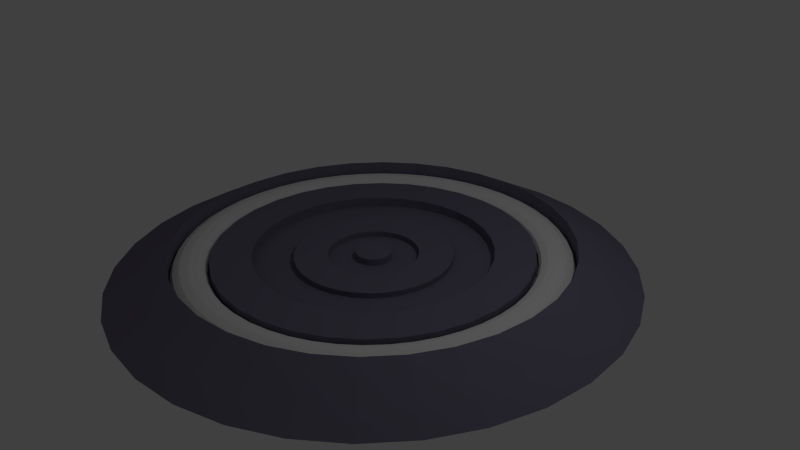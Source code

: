 # Source: transporterPad1.blend  (saved by Blender 2.69.0; exported with 4.5.12 LTS)
import bpy
from mathutils import Matrix  # noqa: F401  (used for matrix-valued properties, if any)

bpy.ops.wm.read_factory_settings(use_empty=True)
scene = bpy.context.scene
scene.name = 'Scene'

# ---- collections
col_collection_1 = bpy.data.collections.new('Collection 1'); scene.collection.children.link(col_collection_1)

# ---- materials (node trees are filled in below, after node groups)
mat_material_001 = bpy.data.materials.new('Material.001')
mat_material_001.alpha_threshold = 0.0
mat_material_001.use_transparent_shadow = False
mat_material_001.diffuse_color = (0.1733, 0.1595, 0.2266, 1.0)
mat_material_001.specular_color = (0.9441, 0.9182, 0.9699)
mat_material_001.roughness = 0.5
mat_material_001.specular_intensity = 0.4474
mat_material_001.line_color = (0.0, 0.0, 0.0, 1.0)

# ---- material node trees

# ---- world
world_world = bpy.data.worlds.new('World'); scene.world = world_world
world_world.color = (0.05088, 0.05088, 0.05088)
world_world.use_sun_shadow = False
world_world.sun_shadow_jitter_overblur = 0.0
world_world.cycles.sampling_method = 'MANUAL'
world_world.cycles.sample_map_resolution = 256

# ---- cameras
cam_camera = bpy.data.cameras.new('Camera')
cam_camera.clip_end = 100.0
cam_camera.lens = 35.0
cam_camera.sensor_width = 32.0
cam_camera.sensor_height = 18.0
cam_camera.ortho_scale = 7.314
cam_camera.dof.focus_distance = 0.0
cam_camera.dof.aperture_fstop = 128.0

# ---- lights
light_lamp = bpy.data.lights.new('Lamp', 'POINT')
light_lamp.transmission_factor = 0.0
light_lamp.cutoff_distance = 30.0
light_lamp.energy = 100.0
light_lamp.shadow_buffer_clip_start = 1.001
light_lamp.shadow_soft_size = 0.1
light_lamp.shadow_maximum_resolution = 0.006
light_lamp.use_absolute_resolution = True
light_lamp.cycles.use_multiple_importance_sampling = False

# ---- meshes
me_torus = bpy.data.meshes.new('Torus')
me_torus.from_pydata([(1.097, 0.0, 0.0), (1.084, 0.0, 0.0486), (1.049, 0.0, 0.08417), (1.0, 0.0, 0.09719), (0.9514, 0.0, 0.08417), (0.9158, 0.0, 0.0486), (0.9028, 0.0, 1.19e-17), (0.9158, 0.0, -0.0486), (0.9514, 0.0, -0.08417), (1.0, 0.0, -0.09719), (1.049, 0.0, -0.08417), (1.084, 0.0, -0.0486), (1.088, 0.1432, 0.0), (1.075, 0.1415, 0.0486), (1.04, 0.1369, 0.08417), (0.9914, 0.1305, 0.09719), (0.9433, 0.1242, 0.08417), (0.908, 0.1195, 0.0486), (0.8951, 0.1178, 1.19e-17), (0.908, 0.1195, -0.0486), (0.9433, 0.1242, -0.08417), (0.9914, 0.1305, -0.09719), (1.04, 0.1369, -0.08417), (1.075, 0.1415, -0.0486), (1.06, 0.284, 0.0), (1.047, 0.2806, 0.0486), (1.013, 0.2714, 0.08417), (0.9659, 0.2588, 0.09719), (0.919, 0.2462, 0.08417), (0.8846, 0.237, 0.0486), (0.872, 0.2337, 1.19e-17), (0.8846, 0.237, -0.0486), (0.919, 0.2462, -0.08417), (0.9659, 0.2588, -0.09719), (1.013, 0.2714, -0.08417), (1.047, 0.2806, -0.0486), (1.014, 0.4199, 0.0), (1.002, 0.4149, 0.0486), (0.9688, 0.4013, 0.08417), (0.9239, 0.3827, 0.09719), (0.879, 0.3641, 0.08417), (0.8461, 0.3505, 0.0486), (0.8341, 0.3455, 1.19e-17), (0.8461, 0.3505, -0.0486), (0.879, 0.3641, -0.08417), (0.9239, 0.3827, -0.09719), (0.9688, 0.4013, -0.08417), (1.002, 0.4149, -0.0486), (0.9502, 0.5486, 0.0), (0.9389, 0.5421, 0.0486), (0.9081, 0.5243, 0.08417), (0.866, 0.5, 0.09719), (0.8239, 0.4757, 0.08417), (0.7931, 0.4579, 0.0486), (0.7819, 0.4514, 1.19e-17), (0.7931, 0.4579, -0.0486), (0.8239, 0.4757, -0.08417), (0.866, 0.5, -0.09719), (0.9081, 0.5243, -0.08417), (0.9389, 0.5421, -0.0486), (0.8705, 0.6679, 0.0), (0.8601, 0.66, 0.0486), (0.8319, 0.6383, 0.08417), (0.7934, 0.6088, 0.09719), (0.7548, 0.5792, 0.08417), (0.7266, 0.5575, 0.0486), (0.7162, 0.5496, 1.19e-17), (0.7266, 0.5575, -0.0486), (0.7548, 0.5792, -0.08417), (0.7934, 0.6088, -0.09719), (0.8319, 0.6383, -0.08417), (0.8601, 0.66, -0.0486), (0.7758, 0.7758, 0.0), (0.7666, 0.7666, 0.0486), (0.7415, 0.7415, 0.08417), (0.7071, 0.7071, 0.09719), (0.6727, 0.6727, 0.08417), (0.6476, 0.6476, 0.0486), (0.6384, 0.6384, 1.19e-17), (0.6476, 0.6476, -0.0486), (0.6727, 0.6727, -0.08417), (0.7071, 0.7071, -0.09719), (0.7415, 0.7415, -0.08417), (0.7666, 0.7666, -0.0486), (0.6679, 0.8705, 0.0), (0.66, 0.8601, 0.0486), (0.6383, 0.8319, 0.08417), (0.6088, 0.7934, 0.09719), (0.5792, 0.7548, 0.08417), (0.5575, 0.7266, 0.0486), (0.5496, 0.7162, 1.19e-17), (0.5575, 0.7266, -0.0486), (0.5792, 0.7548, -0.08417), (0.6088, 0.7934, -0.09719), (0.6383, 0.8319, -0.08417), (0.66, 0.8601, -0.0486), (0.5486, 0.9502, 0.0), (0.5421, 0.9389, 0.0486), (0.5243, 0.9081, 0.08417), (0.5, 0.866, 0.09719), (0.4757, 0.8239, 0.08417), (0.4579, 0.7931, 0.0486), (0.4514, 0.7819, 1.19e-17), (0.4579, 0.7931, -0.0486), (0.4757, 0.8239, -0.08417), (0.5, 0.866, -0.09719), (0.5243, 0.9081, -0.08417), (0.5421, 0.9389, -0.0486), (0.4199, 1.014, 0.0), (0.4149, 1.002, 0.0486), (0.4013, 0.9688, 0.08417), (0.3827, 0.9239, 0.09719), (0.3641, 0.879, 0.08417), (0.3505, 0.8461, 0.0486), (0.3455, 0.8341, 1.19e-17), (0.3505, 0.8461, -0.0486), (0.3641, 0.879, -0.08417), (0.3827, 0.9239, -0.09719), (0.4013, 0.9688, -0.08417), (0.4149, 1.002, -0.0486), (0.284, 1.06, 0.0), (0.2806, 1.047, 0.0486), (0.2714, 1.013, 0.08417), (0.2588, 0.9659, 0.09719), (0.2462, 0.919, 0.08417), (0.237, 0.8846, 0.0486), (0.2337, 0.872, 1.19e-17), (0.237, 0.8846, -0.0486), (0.2462, 0.919, -0.08417), (0.2588, 0.9659, -0.09719), (0.2714, 1.013, -0.08417), (0.2806, 1.047, -0.0486), (0.1432, 1.088, 0.0), (0.1415, 1.075, 0.0486), (0.1369, 1.04, 0.08417), (0.1305, 0.9914, 0.09719), (0.1242, 0.9433, 0.08417), (0.1195, 0.908, 0.0486), (0.1178, 0.8951, 1.19e-17), (0.1195, 0.908, -0.0486), (0.1242, 0.9433, -0.08417), (0.1305, 0.9914, -0.09719), (0.1369, 1.04, -0.08417), (0.1415, 1.075, -0.0486), (1.192e-07, 1.097, 0.0), (5.96e-08, 1.084, 0.0486), (5.96e-08, 1.049, 0.08417), (8.941e-08, 1.0, 0.09719), (5.96e-08, 0.9514, 0.08417), (8.941e-08, 0.9158, 0.0486), (8.941e-08, 0.9028, 1.19e-17), (8.941e-08, 0.9158, -0.0486), (5.96e-08, 0.9514, -0.08417), (8.941e-08, 1.0, -0.09719), (5.96e-08, 1.049, -0.08417), (5.96e-08, 1.084, -0.0486), (-0.1432, 1.088, 0.0), (-0.1415, 1.075, 0.0486), (-0.1369, 1.04, 0.08417), (-0.1305, 0.9914, 0.09719), (-0.1242, 0.9433, 0.08417), (-0.1195, 0.908, 0.0486), (-0.1178, 0.8951, 1.19e-17), (-0.1195, 0.908, -0.0486), (-0.1242, 0.9433, -0.08417), (-0.1305, 0.9914, -0.09719), (-0.1369, 1.04, -0.08417), (-0.1415, 1.075, -0.0486), (-0.284, 1.06, 0.0), (-0.2806, 1.047, 0.0486), (-0.2714, 1.013, 0.08417), (-0.2588, 0.9659, 0.09719), (-0.2462, 0.919, 0.08417), (-0.237, 0.8846, 0.0486), (-0.2337, 0.872, 1.19e-17), (-0.237, 0.8846, -0.0486), (-0.2462, 0.919, -0.08417), (-0.2588, 0.9659, -0.09719), (-0.2714, 1.013, -0.08417), (-0.2806, 1.047, -0.0486), (-0.4199, 1.014, 0.0), (-0.4149, 1.002, 0.0486), (-0.4013, 0.9688, 0.08417), (-0.3827, 0.9239, 0.09719), (-0.3641, 0.879, 0.08417), (-0.3505, 0.8461, 0.0486), (-0.3455, 0.8341, 1.19e-17), (-0.3505, 0.8461, -0.0486), (-0.3641, 0.879, -0.08417), (-0.3827, 0.9239, -0.09719), (-0.4013, 0.9688, -0.08417), (-0.4149, 1.002, -0.0486), (-0.5486, 0.9502, 0.0), (-0.5421, 0.9389, 0.0486), (-0.5243, 0.9081, 0.08417), (-0.5, 0.866, 0.09719), (-0.4757, 0.8239, 0.08417), (-0.4579, 0.7931, 0.0486), (-0.4514, 0.7819, 1.19e-17), (-0.4579, 0.7931, -0.0486), (-0.4757, 0.8239, -0.08417), (-0.5, 0.866, -0.09719), (-0.5243, 0.9081, -0.08417), (-0.5421, 0.9389, -0.0486), (-0.6679, 0.8705, 0.0), (-0.66, 0.8601, 0.0486), (-0.6383, 0.8319, 0.08417), (-0.6088, 0.7934, 0.09719), (-0.5792, 0.7548, 0.08417), (-0.5575, 0.7266, 0.0486), (-0.5496, 0.7162, 1.19e-17), (-0.5575, 0.7266, -0.0486), (-0.5792, 0.7548, -0.08417), (-0.6088, 0.7934, -0.09719), (-0.6383, 0.8319, -0.08417), (-0.66, 0.8601, -0.0486), (-0.7758, 0.7758, 0.0), (-0.7666, 0.7666, 0.0486), (-0.7415, 0.7415, 0.08417), (-0.7071, 0.7071, 0.09719), (-0.6727, 0.6727, 0.08417), (-0.6476, 0.6476, 0.0486), (-0.6384, 0.6384, 1.19e-17), (-0.6476, 0.6476, -0.0486), (-0.6727, 0.6727, -0.08417), (-0.7071, 0.7071, -0.09719), (-0.7415, 0.7415, -0.08417), (-0.7666, 0.7666, -0.0486), (-0.8705, 0.6679, 0.0), (-0.8601, 0.66, 0.0486), (-0.8319, 0.6383, 0.08417), (-0.7934, 0.6088, 0.09719), (-0.7548, 0.5792, 0.08417), (-0.7266, 0.5575, 0.0486), (-0.7162, 0.5496, 1.19e-17), (-0.7266, 0.5575, -0.0486), (-0.7548, 0.5792, -0.08417), (-0.7934, 0.6088, -0.09719), (-0.8319, 0.6383, -0.08417), (-0.8601, 0.66, -0.0486), (-0.9502, 0.5486, 0.0), (-0.9389, 0.5421, 0.0486), (-0.9081, 0.5243, 0.08417), (-0.866, 0.5, 0.09719), (-0.8239, 0.4757, 0.08417), (-0.7931, 0.4579, 0.0486), (-0.7819, 0.4514, 1.19e-17), (-0.7931, 0.4579, -0.0486), (-0.8239, 0.4757, -0.08417), (-0.866, 0.5, -0.09719), (-0.9081, 0.5243, -0.08417), (-0.9389, 0.5421, -0.0486), (-1.014, 0.4199, 0.0), (-1.002, 0.4149, 0.0486), (-0.9688, 0.4013, 0.08417), (-0.9239, 0.3827, 0.09719), (-0.879, 0.3641, 0.08417), (-0.8461, 0.3505, 0.0486), (-0.8341, 0.3455, 1.19e-17), (-0.8461, 0.3505, -0.0486), (-0.879, 0.3641, -0.08417), (-0.9239, 0.3827, -0.09719), (-0.9688, 0.4013, -0.08417), (-1.002, 0.4149, -0.0486), (-1.06, 0.284, 0.0), (-1.047, 0.2806, 0.0486), (-1.013, 0.2714, 0.08417), (-0.9659, 0.2588, 0.09719), (-0.919, 0.2462, 0.08417), (-0.8846, 0.237, 0.0486), (-0.872, 0.2337, 1.19e-17), (-0.8846, 0.237, -0.0486), (-0.919, 0.2462, -0.08417), (-0.9659, 0.2588, -0.09719), (-1.013, 0.2714, -0.08417), (-1.047, 0.2806, -0.0486), (-1.088, 0.1432, 0.0), (-1.075, 0.1415, 0.0486), (-1.04, 0.1369, 0.08417), (-0.9914, 0.1305, 0.09719), (-0.9433, 0.1242, 0.08417), (-0.908, 0.1195, 0.0486), (-0.8951, 0.1178, 1.19e-17), (-0.908, 0.1195, -0.0486), (-0.9433, 0.1242, -0.08417), (-0.9914, 0.1305, -0.09719), (-1.04, 0.1369, -0.08417), (-1.075, 0.1415, -0.0486), (-1.097, 9.592e-08, 0.0), (-1.084, 9.478e-08, 0.0486), (-1.049, 9.167e-08, 0.08417), (-1.0, 8.742e-08, 0.09719), (-0.9514, 8.317e-08, 0.08417), (-0.9158, 8.006e-08, 0.0486), (-0.9028, 7.893e-08, 1.19e-17), (-0.9158, 8.006e-08, -0.0486), (-0.9514, 8.317e-08, -0.08417), (-1.0, 8.742e-08, -0.09719), (-1.049, 9.167e-08, -0.08417), (-1.084, 9.478e-08, -0.0486), (-1.088, -0.1432, 0.0), (-1.075, -0.1415, 0.0486), (-1.04, -0.1369, 0.08417), (-0.9914, -0.1305, 0.09719), (-0.9433, -0.1242, 0.08417), (-0.908, -0.1195, 0.0486), (-0.8951, -0.1178, 1.19e-17), (-0.908, -0.1195, -0.0486), (-0.9433, -0.1242, -0.08417), (-0.9914, -0.1305, -0.09719), (-1.04, -0.1369, -0.08417), (-1.075, -0.1415, -0.0486), (-1.06, -0.284, 0.0), (-1.047, -0.2806, 0.0486), (-1.013, -0.2714, 0.08417), (-0.9659, -0.2588, 0.09719), (-0.919, -0.2462, 0.08417), (-0.8846, -0.237, 0.0486), (-0.872, -0.2337, 1.19e-17), (-0.8846, -0.237, -0.0486), (-0.919, -0.2462, -0.08417), (-0.9659, -0.2588, -0.09719), (-1.013, -0.2714, -0.08417), (-1.047, -0.2806, -0.0486), (-1.014, -0.4199, 0.0), (-1.002, -0.4149, 0.0486), (-0.9688, -0.4013, 0.08417), (-0.9239, -0.3827, 0.09719), (-0.879, -0.3641, 0.08417), (-0.8461, -0.3505, 0.0486), (-0.8341, -0.3455, 1.19e-17), (-0.8461, -0.3505, -0.0486), (-0.879, -0.3641, -0.08417), (-0.9239, -0.3827, -0.09719), (-0.9688, -0.4013, -0.08417), (-1.002, -0.4149, -0.0486), (-0.9502, -0.5486, 0.0), (-0.9389, -0.5421, 0.0486), (-0.9081, -0.5243, 0.08417), (-0.866, -0.5, 0.09719), (-0.8239, -0.4757, 0.08417), (-0.7931, -0.4579, 0.0486), (-0.7819, -0.4514, 1.19e-17), (-0.7931, -0.4579, -0.0486), (-0.8239, -0.4757, -0.08417), (-0.866, -0.5, -0.09719), (-0.9081, -0.5243, -0.08417), (-0.9389, -0.5421, -0.0486), (-0.8705, -0.6679, 0.0), (-0.8601, -0.66, 0.0486), (-0.8319, -0.6383, 0.08417), (-0.7934, -0.6088, 0.09719), (-0.7548, -0.5792, 0.08417), (-0.7266, -0.5575, 0.0486), (-0.7162, -0.5496, 1.19e-17), (-0.7266, -0.5575, -0.0486), (-0.7548, -0.5792, -0.08417), (-0.7934, -0.6088, -0.09719), (-0.8319, -0.6383, -0.08417), (-0.8601, -0.66, -0.0486), (-0.7758, -0.7758, 0.0), (-0.7666, -0.7666, 0.0486), (-0.7415, -0.7415, 0.08417), (-0.7071, -0.7071, 0.09719), (-0.6727, -0.6727, 0.08417), (-0.6476, -0.6476, 0.0486), (-0.6384, -0.6384, 1.19e-17), (-0.6476, -0.6476, -0.0486), (-0.6727, -0.6727, -0.08417), (-0.7071, -0.7071, -0.09719), (-0.7415, -0.7415, -0.08417), (-0.7666, -0.7666, -0.0486), (-0.6679, -0.8705, 0.0), (-0.66, -0.8601, 0.0486), (-0.6383, -0.8319, 0.08417), (-0.6088, -0.7934, 0.09719), (-0.5792, -0.7548, 0.08417), (-0.5575, -0.7266, 0.0486), (-0.5496, -0.7162, 1.19e-17), (-0.5575, -0.7266, -0.0486), (-0.5792, -0.7548, -0.08417), (-0.6088, -0.7934, -0.09719), (-0.6383, -0.8319, -0.08417), (-0.66, -0.8601, -0.0486), (-0.5486, -0.9502, 0.0), (-0.5421, -0.9389, 0.0486), (-0.5243, -0.9081, 0.08417), (-0.5, -0.866, 0.09719), (-0.4757, -0.8239, 0.08417), (-0.4579, -0.7931, 0.0486), (-0.4514, -0.7819, 1.19e-17), (-0.4579, -0.7931, -0.0486), (-0.4757, -0.8239, -0.08417), (-0.5, -0.866, -0.09719), (-0.5243, -0.9081, -0.08417), (-0.5421, -0.9389, -0.0486), (-0.4199, -1.014, 0.0), (-0.4149, -1.002, 0.0486), (-0.4013, -0.9688, 0.08417), (-0.3827, -0.9239, 0.09719), (-0.3641, -0.879, 0.08417), (-0.3505, -0.8461, 0.0486), (-0.3455, -0.8341, 1.19e-17), (-0.3505, -0.8461, -0.0486), (-0.3641, -0.879, -0.08417), (-0.3827, -0.9239, -0.09719), (-0.4013, -0.9688, -0.08417), (-0.4149, -1.002, -0.0486), (-0.284, -1.06, 0.0), (-0.2806, -1.047, 0.0486), (-0.2714, -1.013, 0.08417), (-0.2588, -0.9659, 0.09719), (-0.2462, -0.919, 0.08417), (-0.237, -0.8846, 0.0486), (-0.2337, -0.872, 1.19e-17), (-0.237, -0.8846, -0.0486), (-0.2462, -0.919, -0.08417), (-0.2588, -0.9659, -0.09719), (-0.2714, -1.013, -0.08417), (-0.2806, -1.047, -0.0486), (-0.1432, -1.088, 0.0), (-0.1415, -1.075, 0.0486), (-0.1369, -1.04, 0.08417), (-0.1305, -0.9914, 0.09719), (-0.1242, -0.9433, 0.08417), (-0.1195, -0.908, 0.0486), (-0.1178, -0.8951, 1.19e-17), (-0.1195, -0.908, -0.0486), (-0.1242, -0.9433, -0.08417), (-0.1305, -0.9914, -0.09719), (-0.1369, -1.04, -0.08417), (-0.1415, -1.075, -0.0486), (1.192e-07, -1.097, 0.0), (5.96e-08, -1.084, 0.0486), (5.96e-08, -1.049, 0.08417), (8.941e-08, -1.0, 0.09719), (5.96e-08, -0.9514, 0.08417), (8.941e-08, -0.9158, 0.0486), (8.941e-08, -0.9028, 1.19e-17), (8.941e-08, -0.9158, -0.0486), (5.96e-08, -0.9514, -0.08417), (8.941e-08, -1.0, -0.09719), (5.96e-08, -1.049, -0.08417), (5.96e-08, -1.084, -0.0486), (0.1432, -1.088, 0.0), (0.1415, -1.075, 0.0486), (0.1369, -1.04, 0.08417), (0.1305, -0.9914, 0.09719), (0.1242, -0.9433, 0.08417), (0.1195, -0.908, 0.0486), (0.1178, -0.8951, 1.19e-17), (0.1195, -0.908, -0.0486), (0.1242, -0.9433, -0.08417), (0.1305, -0.9914, -0.09719), (0.1369, -1.04, -0.08417), (0.1415, -1.075, -0.0486), (0.284, -1.06, 0.0), (0.2806, -1.047, 0.0486), (0.2714, -1.013, 0.08417), (0.2588, -0.9659, 0.09719), (0.2462, -0.919, 0.08417), (0.237, -0.8846, 0.0486), (0.2337, -0.872, 1.19e-17), (0.237, -0.8846, -0.0486), (0.2462, -0.919, -0.08417), (0.2588, -0.9659, -0.09719), (0.2714, -1.013, -0.08417), (0.2806, -1.047, -0.0486), (0.4199, -1.014, 0.0), (0.4149, -1.002, 0.0486), (0.4013, -0.9688, 0.08417), (0.3827, -0.9239, 0.09719), (0.3641, -0.879, 0.08417), (0.3505, -0.8461, 0.0486), (0.3455, -0.8341, 1.19e-17), (0.3505, -0.8461, -0.0486), (0.3641, -0.879, -0.08417), (0.3827, -0.9239, -0.09719), (0.4013, -0.9688, -0.08417), (0.4149, -1.002, -0.0486), (0.5486, -0.9502, 0.0), (0.5421, -0.9389, 0.0486), (0.5243, -0.9081, 0.08417), (0.5, -0.866, 0.09719), (0.4757, -0.8239, 0.08417), (0.4579, -0.7931, 0.0486), (0.4514, -0.7819, 1.19e-17), (0.4579, -0.7931, -0.0486), (0.4757, -0.8239, -0.08417), (0.5, -0.866, -0.09719), (0.5243, -0.9081, -0.08417), (0.5421, -0.9389, -0.0486), (0.6679, -0.8705, 0.0), (0.66, -0.8601, 0.0486), (0.6383, -0.8319, 0.08417), (0.6088, -0.7934, 0.09719), (0.5792, -0.7548, 0.08417), (0.5575, -0.7266, 0.0486), (0.5496, -0.7162, 1.19e-17), (0.5575, -0.7266, -0.0486), (0.5792, -0.7548, -0.08417), (0.6088, -0.7934, -0.09719), (0.6383, -0.8319, -0.08417), (0.66, -0.8601, -0.0486), (0.7758, -0.7758, 0.0), (0.7666, -0.7666, 0.0486), (0.7415, -0.7415, 0.08417), (0.7071, -0.7071, 0.09719), (0.6727, -0.6727, 0.08417), (0.6476, -0.6476, 0.0486), (0.6384, -0.6384, 1.19e-17), (0.6476, -0.6476, -0.0486), (0.6727, -0.6727, -0.08417), (0.7071, -0.7071, -0.09719), (0.7415, -0.7415, -0.08417), (0.7666, -0.7666, -0.0486), (0.8705, -0.6679, 0.0), (0.8601, -0.66, 0.0486), (0.8319, -0.6383, 0.08417), (0.7934, -0.6088, 0.09719), (0.7548, -0.5792, 0.08417), (0.7266, -0.5575, 0.0486), (0.7162, -0.5496, 1.19e-17), (0.7266, -0.5575, -0.0486), (0.7548, -0.5792, -0.08417), (0.7934, -0.6088, -0.09719), (0.8319, -0.6383, -0.08417), (0.8601, -0.66, -0.0486), (0.9502, -0.5486, 0.0), (0.9389, -0.5421, 0.0486), (0.9081, -0.5243, 0.08417), (0.866, -0.5, 0.09719), (0.8239, -0.4757, 0.08417), (0.7931, -0.4579, 0.0486), (0.7819, -0.4514, 1.19e-17), (0.7931, -0.4579, -0.0486), (0.8239, -0.4757, -0.08417), (0.866, -0.5, -0.09719), (0.9081, -0.5243, -0.08417), (0.9389, -0.5421, -0.0486), (1.014, -0.4199, 0.0), (1.002, -0.4149, 0.0486), (0.9688, -0.4013, 0.08417), (0.9239, -0.3827, 0.09719), (0.879, -0.3641, 0.08417), (0.8461, -0.3505, 0.0486), (0.8341, -0.3455, 1.19e-17), (0.8461, -0.3505, -0.0486), (0.879, -0.3641, -0.08417), (0.9239, -0.3827, -0.09719), (0.9688, -0.4013, -0.08417), (1.002, -0.4149, -0.0486), (1.06, -0.284, 0.0), (1.047, -0.2806, 0.0486), (1.013, -0.2714, 0.08417), (0.9659, -0.2588, 0.09719), (0.919, -0.2462, 0.08417), (0.8846, -0.237, 0.0486), (0.872, -0.2337, 1.19e-17), (0.8846, -0.237, -0.0486), (0.919, -0.2462, -0.08417), (0.9659, -0.2588, -0.09719), (1.013, -0.2714, -0.08417), (1.047, -0.2806, -0.0486), (1.088, -0.1432, 0.0), (1.075, -0.1415, 0.0486), (1.04, -0.1369, 0.08417), (0.9914, -0.1305, 0.09719), (0.9433, -0.1242, 0.08417), (0.908, -0.1195, 0.0486), (0.8951, -0.1178, 1.19e-17), (0.908, -0.1195, -0.0486), (0.9433, -0.1242, -0.08417), (0.9914, -0.1305, -0.09719), (1.04, -0.1369, -0.08417), (1.075, -0.1415, -0.0486)], [], [(0, 12, 13, 1), (1, 13, 14, 2), (2, 14, 15, 3), (3, 15, 16, 4), (4, 16, 17, 5), (5, 17, 18, 6), (6, 18, 19, 7), (7, 19, 20, 8), (8, 20, 21, 9), (9, 21, 22, 10), (10, 22, 23, 11), (0, 11, 23, 12), (12, 24, 25, 13), (13, 25, 26, 14), (14, 26, 27, 15), (15, 27, 28, 16), (16, 28, 29, 17), (17, 29, 30, 18), (18, 30, 31, 19), (19, 31, 32, 20), (20, 32, 33, 21), (21, 33, 34, 22), (22, 34, 35, 23), (23, 35, 24, 12), (24, 36, 37, 25), (25, 37, 38, 26), (26, 38, 39, 27), (27, 39, 40, 28), (28, 40, 41, 29), (29, 41, 42, 30), (30, 42, 43, 31), (31, 43, 44, 32), (32, 44, 45, 33), (33, 45, 46, 34), (34, 46, 47, 35), (35, 47, 36, 24), (36, 48, 49, 37), (37, 49, 50, 38), (38, 50, 51, 39), (39, 51, 52, 40), (40, 52, 53, 41), (41, 53, 54, 42), (42, 54, 55, 43), (43, 55, 56, 44), (44, 56, 57, 45), (45, 57, 58, 46), (46, 58, 59, 47), (47, 59, 48, 36), (48, 60, 61, 49), (49, 61, 62, 50), (50, 62, 63, 51), (51, 63, 64, 52), (52, 64, 65, 53), (53, 65, 66, 54), (54, 66, 67, 55), (55, 67, 68, 56), (56, 68, 69, 57), (57, 69, 70, 58), (58, 70, 71, 59), (59, 71, 60, 48), (60, 72, 73, 61), (61, 73, 74, 62), (62, 74, 75, 63), (63, 75, 76, 64), (64, 76, 77, 65), (65, 77, 78, 66), (66, 78, 79, 67), (67, 79, 80, 68), (68, 80, 81, 69), (69, 81, 82, 70), (70, 82, 83, 71), (71, 83, 72, 60), (72, 84, 85, 73), (73, 85, 86, 74), (74, 86, 87, 75), (75, 87, 88, 76), (76, 88, 89, 77), (77, 89, 90, 78), (78, 90, 91, 79), (79, 91, 92, 80), (80, 92, 93, 81), (81, 93, 94, 82), (82, 94, 95, 83), (83, 95, 84, 72), (84, 96, 97, 85), (85, 97, 98, 86), (86, 98, 99, 87), (87, 99, 100, 88), (88, 100, 101, 89), (89, 101, 102, 90), (90, 102, 103, 91), (91, 103, 104, 92), (92, 104, 105, 93), (93, 105, 106, 94), (94, 106, 107, 95), (95, 107, 96, 84), (96, 108, 109, 97), (97, 109, 110, 98), (98, 110, 111, 99), (99, 111, 112, 100), (100, 112, 113, 101), (101, 113, 114, 102), (102, 114, 115, 103), (103, 115, 116, 104), (104, 116, 117, 105), (105, 117, 118, 106), (106, 118, 119, 107), (107, 119, 108, 96), (108, 120, 121, 109), (109, 121, 122, 110), (110, 122, 123, 111), (111, 123, 124, 112), (112, 124, 125, 113), (113, 125, 126, 114), (114, 126, 127, 115), (115, 127, 128, 116), (116, 128, 129, 117), (117, 129, 130, 118), (118, 130, 131, 119), (119, 131, 120, 108), (120, 132, 133, 121), (121, 133, 134, 122), (122, 134, 135, 123), (123, 135, 136, 124), (124, 136, 137, 125), (125, 137, 138, 126), (126, 138, 139, 127), (127, 139, 140, 128), (128, 140, 141, 129), (129, 141, 142, 130), (130, 142, 143, 131), (131, 143, 132, 120), (132, 144, 145, 133), (133, 145, 146, 134), (134, 146, 147, 135), (135, 147, 148, 136), (136, 148, 149, 137), (137, 149, 150, 138), (138, 150, 151, 139), (139, 151, 152, 140), (140, 152, 153, 141), (141, 153, 154, 142), (142, 154, 155, 143), (143, 155, 144, 132), (144, 156, 157, 145), (145, 157, 158, 146), (146, 158, 159, 147), (147, 159, 160, 148), (148, 160, 161, 149), (149, 161, 162, 150), (150, 162, 163, 151), (151, 163, 164, 152), (152, 164, 165, 153), (153, 165, 166, 154), (154, 166, 167, 155), (155, 167, 156, 144), (156, 168, 169, 157), (157, 169, 170, 158), (158, 170, 171, 159), (159, 171, 172, 160), (160, 172, 173, 161), (161, 173, 174, 162), (162, 174, 175, 163), (163, 175, 176, 164), (164, 176, 177, 165), (165, 177, 178, 166), (166, 178, 179, 167), (167, 179, 168, 156), (168, 180, 181, 169), (169, 181, 182, 170), (170, 182, 183, 171), (171, 183, 184, 172), (172, 184, 185, 173), (173, 185, 186, 174), (174, 186, 187, 175), (175, 187, 188, 176), (176, 188, 189, 177), (177, 189, 190, 178), (178, 190, 191, 179), (179, 191, 180, 168), (180, 192, 193, 181), (181, 193, 194, 182), (182, 194, 195, 183), (183, 195, 196, 184), (184, 196, 197, 185), (185, 197, 198, 186), (186, 198, 199, 187), (187, 199, 200, 188), (188, 200, 201, 189), (189, 201, 202, 190), (190, 202, 203, 191), (191, 203, 192, 180), (192, 204, 205, 193), (193, 205, 206, 194), (194, 206, 207, 195), (195, 207, 208, 196), (196, 208, 209, 197), (197, 209, 210, 198), (198, 210, 211, 199), (199, 211, 212, 200), (200, 212, 213, 201), (201, 213, 214, 202), (202, 214, 215, 203), (203, 215, 204, 192), (204, 216, 217, 205), (205, 217, 218, 206), (206, 218, 219, 207), (207, 219, 220, 208), (208, 220, 221, 209), (209, 221, 222, 210), (210, 222, 223, 211), (211, 223, 224, 212), (212, 224, 225, 213), (213, 225, 226, 214), (214, 226, 227, 215), (215, 227, 216, 204), (216, 228, 229, 217), (217, 229, 230, 218), (218, 230, 231, 219), (219, 231, 232, 220), (220, 232, 233, 221), (221, 233, 234, 222), (222, 234, 235, 223), (223, 235, 236, 224), (224, 236, 237, 225), (225, 237, 238, 226), (226, 238, 239, 227), (227, 239, 228, 216), (228, 240, 241, 229), (229, 241, 242, 230), (230, 242, 243, 231), (231, 243, 244, 232), (232, 244, 245, 233), (233, 245, 246, 234), (234, 246, 247, 235), (235, 247, 248, 236), (236, 248, 249, 237), (237, 249, 250, 238), (238, 250, 251, 239), (239, 251, 240, 228), (240, 252, 253, 241), (241, 253, 254, 242), (242, 254, 255, 243), (243, 255, 256, 244), (244, 256, 257, 245), (245, 257, 258, 246), (246, 258, 259, 247), (247, 259, 260, 248), (248, 260, 261, 249), (249, 261, 262, 250), (250, 262, 263, 251), (251, 263, 252, 240), (252, 264, 265, 253), (253, 265, 266, 254), (254, 266, 267, 255), (255, 267, 268, 256), (256, 268, 269, 257), (257, 269, 270, 258), (258, 270, 271, 259), (259, 271, 272, 260), (260, 272, 273, 261), (261, 273, 274, 262), (262, 274, 275, 263), (263, 275, 264, 252), (264, 276, 277, 265), (265, 277, 278, 266), (266, 278, 279, 267), (267, 279, 280, 268), (268, 280, 281, 269), (269, 281, 282, 270), (270, 282, 283, 271), (271, 283, 284, 272), (272, 284, 285, 273), (273, 285, 286, 274), (274, 286, 287, 275), (275, 287, 276, 264), (276, 288, 289, 277), (277, 289, 290, 278), (278, 290, 291, 279), (279, 291, 292, 280), (280, 292, 293, 281), (281, 293, 294, 282), (282, 294, 295, 283), (283, 295, 296, 284), (284, 296, 297, 285), (285, 297, 298, 286), (286, 298, 299, 287), (287, 299, 288, 276), (288, 300, 301, 289), (289, 301, 302, 290), (290, 302, 303, 291), (291, 303, 304, 292), (292, 304, 305, 293), (293, 305, 306, 294), (294, 306, 307, 295), (295, 307, 308, 296), (296, 308, 309, 297), (297, 309, 310, 298), (298, 310, 311, 299), (299, 311, 300, 288), (300, 312, 313, 301), (301, 313, 314, 302), (302, 314, 315, 303), (303, 315, 316, 304), (304, 316, 317, 305), (305, 317, 318, 306), (306, 318, 319, 307), (307, 319, 320, 308), (308, 320, 321, 309), (309, 321, 322, 310), (310, 322, 323, 311), (311, 323, 312, 300), (312, 324, 325, 313), (313, 325, 326, 314), (314, 326, 327, 315), (315, 327, 328, 316), (316, 328, 329, 317), (317, 329, 330, 318), (318, 330, 331, 319), (319, 331, 332, 320), (320, 332, 333, 321), (321, 333, 334, 322), (322, 334, 335, 323), (323, 335, 324, 312), (324, 336, 337, 325), (325, 337, 338, 326), (326, 338, 339, 327), (327, 339, 340, 328), (328, 340, 341, 329), (329, 341, 342, 330), (330, 342, 343, 331), (331, 343, 344, 332), (332, 344, 345, 333), (333, 345, 346, 334), (334, 346, 347, 335), (335, 347, 336, 324), (336, 348, 349, 337), (337, 349, 350, 338), (338, 350, 351, 339), (339, 351, 352, 340), (340, 352, 353, 341), (341, 353, 354, 342), (342, 354, 355, 343), (343, 355, 356, 344), (344, 356, 357, 345), (345, 357, 358, 346), (346, 358, 359, 347), (347, 359, 348, 336), (348, 360, 361, 349), (349, 361, 362, 350), (350, 362, 363, 351), (351, 363, 364, 352), (352, 364, 365, 353), (353, 365, 366, 354), (354, 366, 367, 355), (355, 367, 368, 356), (356, 368, 369, 357), (357, 369, 370, 358), (358, 370, 371, 359), (359, 371, 360, 348), (360, 372, 373, 361), (361, 373, 374, 362), (362, 374, 375, 363), (363, 375, 376, 364), (364, 376, 377, 365), (365, 377, 378, 366), (366, 378, 379, 367), (367, 379, 380, 368), (368, 380, 381, 369), (369, 381, 382, 370), (370, 382, 383, 371), (371, 383, 372, 360), (372, 384, 385, 373), (373, 385, 386, 374), (374, 386, 387, 375), (375, 387, 388, 376), (376, 388, 389, 377), (377, 389, 390, 378), (378, 390, 391, 379), (379, 391, 392, 380), (380, 392, 393, 381), (381, 393, 394, 382), (382, 394, 395, 383), (383, 395, 384, 372), (384, 396, 397, 385), (385, 397, 398, 386), (386, 398, 399, 387), (387, 399, 400, 388), (388, 400, 401, 389), (389, 401, 402, 390), (390, 402, 403, 391), (391, 403, 404, 392), (392, 404, 405, 393), (393, 405, 406, 394), (394, 406, 407, 395), (395, 407, 396, 384), (396, 408, 409, 397), (397, 409, 410, 398), (398, 410, 411, 399), (399, 411, 412, 400), (400, 412, 413, 401), (401, 413, 414, 402), (402, 414, 415, 403), (403, 415, 416, 404), (404, 416, 417, 405), (405, 417, 418, 406), (406, 418, 419, 407), (407, 419, 408, 396), (408, 420, 421, 409), (409, 421, 422, 410), (410, 422, 423, 411), (411, 423, 424, 412), (412, 424, 425, 413), (413, 425, 426, 414), (414, 426, 427, 415), (415, 427, 428, 416), (416, 428, 429, 417), (417, 429, 430, 418), (418, 430, 431, 419), (419, 431, 420, 408), (420, 432, 433, 421), (421, 433, 434, 422), (422, 434, 435, 423), (423, 435, 436, 424), (424, 436, 437, 425), (425, 437, 438, 426), (426, 438, 439, 427), (427, 439, 440, 428), (428, 440, 441, 429), (429, 441, 442, 430), (430, 442, 443, 431), (431, 443, 432, 420), (432, 444, 445, 433), (433, 445, 446, 434), (434, 446, 447, 435), (435, 447, 448, 436), (436, 448, 449, 437), (437, 449, 450, 438), (438, 450, 451, 439), (439, 451, 452, 440), (440, 452, 453, 441), (441, 453, 454, 442), (442, 454, 455, 443), (443, 455, 444, 432), (444, 456, 457, 445), (445, 457, 458, 446), (446, 458, 459, 447), (447, 459, 460, 448), (448, 460, 461, 449), (449, 461, 462, 450), (450, 462, 463, 451), (451, 463, 464, 452), (452, 464, 465, 453), (453, 465, 466, 454), (454, 466, 467, 455), (455, 467, 456, 444), (456, 468, 469, 457), (457, 469, 470, 458), (458, 470, 471, 459), (459, 471, 472, 460), (460, 472, 473, 461), (461, 473, 474, 462), (462, 474, 475, 463), (463, 475, 476, 464), (464, 476, 477, 465), (465, 477, 478, 466), (466, 478, 479, 467), (467, 479, 468, 456), (468, 480, 481, 469), (469, 481, 482, 470), (470, 482, 483, 471), (471, 483, 484, 472), (472, 484, 485, 473), (473, 485, 486, 474), (474, 486, 487, 475), (475, 487, 488, 476), (476, 488, 489, 477), (477, 489, 490, 478), (478, 490, 491, 479), (479, 491, 480, 468), (480, 492, 493, 481), (481, 493, 494, 482), (482, 494, 495, 483), (483, 495, 496, 484), (484, 496, 497, 485), (485, 497, 498, 486), (486, 498, 499, 487), (487, 499, 500, 488), (488, 500, 501, 489), (489, 501, 502, 490), (490, 502, 503, 491), (491, 503, 492, 480), (492, 504, 505, 493), (493, 505, 506, 494), (494, 506, 507, 495), (495, 507, 508, 496), (496, 508, 509, 497), (497, 509, 510, 498), (498, 510, 511, 499), (499, 511, 512, 500), (500, 512, 513, 501), (501, 513, 514, 502), (502, 514, 515, 503), (503, 515, 504, 492), (504, 516, 517, 505), (505, 517, 518, 506), (506, 518, 519, 507), (507, 519, 520, 508), (508, 520, 521, 509), (509, 521, 522, 510), (510, 522, 523, 511), (511, 523, 524, 512), (512, 524, 525, 513), (513, 525, 526, 514), (514, 526, 527, 515), (515, 527, 516, 504), (516, 528, 529, 517), (517, 529, 530, 518), (518, 530, 531, 519), (519, 531, 532, 520), (520, 532, 533, 521), (521, 533, 534, 522), (522, 534, 535, 523), (523, 535, 536, 524), (524, 536, 537, 525), (525, 537, 538, 526), (526, 538, 539, 527), (527, 539, 528, 516), (528, 540, 541, 529), (529, 541, 542, 530), (530, 542, 543, 531), (531, 543, 544, 532), (532, 544, 545, 533), (533, 545, 546, 534), (534, 546, 547, 535), (535, 547, 548, 536), (536, 548, 549, 537), (537, 549, 550, 538), (538, 550, 551, 539), (539, 551, 540, 528), (540, 552, 553, 541), (541, 553, 554, 542), (542, 554, 555, 543), (543, 555, 556, 544), (544, 556, 557, 545), (545, 557, 558, 546), (546, 558, 559, 547), (547, 559, 560, 548), (548, 560, 561, 549), (549, 561, 562, 550), (550, 562, 563, 551), (551, 563, 552, 540), (552, 564, 565, 553), (553, 565, 566, 554), (554, 566, 567, 555), (555, 567, 568, 556), (556, 568, 569, 557), (557, 569, 570, 558), (558, 570, 571, 559), (559, 571, 572, 560), (560, 572, 573, 561), (561, 573, 574, 562), (562, 574, 575, 563), (563, 575, 564, 552), (564, 0, 1, 565), (565, 1, 2, 566), (566, 2, 3, 567), (567, 3, 4, 568), (568, 4, 5, 569), (569, 5, 6, 570), (570, 6, 7, 571), (571, 7, 8, 572), (572, 8, 9, 573), (573, 9, 10, 574), (574, 10, 11, 575), (575, 11, 0, 564)])
me_torus.use_remesh_preserve_volume = False
me_torus.use_remesh_preserve_attributes = False
me_torus.use_mirror_vertex_groups = False
me_torus.update()
me_cylinder = bpy.data.meshes.new('Cylinder')
me_cylinder.from_pydata([(-3.769e-08, 1.317, -1.0), (0.0, 1.0, 1.0), (0.257, 1.292, -1.0), (0.1951, 0.9808, 1.0), (0.5042, 1.217, -1.0), (0.3827, 0.9239, 1.0), (0.7319, 1.095, -1.0), (0.5556, 0.8315, 1.0), (0.9316, 0.9316, -1.0), (0.7071, 0.7071, 1.0), (1.095, 0.7319, -1.0), (0.8315, 0.5556, 1.0), (1.217, 0.5042, -1.0), (0.9239, 0.3827, 1.0), (1.292, 0.257, -1.0), (0.9808, 0.1951, 1.0), (1.317, 9.003e-09, -1.0), (1.0, 7.55e-08, 1.0), (1.292, -0.257, -1.0), (0.9808, -0.1951, 1.0), (1.217, -0.5042, -1.0), (0.9239, -0.3827, 1.0), (1.095, -0.7319, -1.0), (0.8315, -0.5556, 1.0), (0.9316, -0.9316, -1.0), (0.7071, -0.7071, 1.0), (0.7319, -1.095, -1.0), (0.5556, -0.8315, 1.0), (0.5042, -1.217, -1.0), (0.3827, -0.9239, 1.0), (0.257, -1.292, -1.0), (0.1951, -0.9808, 1.0), (-4.67e-07, -1.317, -1.0), (-3.258e-07, -1.0, 1.0), (-0.257, -1.292, -1.0), (-0.1951, -0.9808, 1.0), (-0.5042, -1.217, -1.0), (-0.3827, -0.9239, 1.0), (-0.7319, -1.095, -1.0), (-0.5556, -0.8315, 1.0), (-0.9316, -0.9316, -1.0), (-0.7071, -0.7071, 1.0), (-1.095, -0.7319, -1.0), (-0.8315, -0.5556, 1.0), (-1.217, -0.5042, -1.0), (-0.9239, -0.3827, 1.0), (-1.292, -0.257, -1.0), (-0.9808, -0.1951, 1.0), (-1.317, 1.182e-06, -1.0), (-1.0, 9.656e-07, 1.0), (-1.292, 0.257, -1.0), (-0.9808, 0.1951, 1.0), (-1.217, 0.5042, -1.0), (-0.9239, 0.3827, 1.0), (-1.095, 0.7319, -1.0), (-0.8315, 0.5556, 1.0), (-0.9316, 0.9316, -1.0), (-0.7071, 0.7071, 1.0), (-0.7319, 1.095, -1.0), (-0.5556, 0.8315, 1.0), (-0.5042, 1.217, -1.0), (-0.3827, 0.9239, 1.0), (-0.257, 1.292, -1.0), (-0.1951, 0.9808, 1.0), (0.0, 1.0, 1.0), (0.1951, 0.9808, 1.0), (0.3827, 0.9239, 1.0), (0.5556, 0.8315, 1.0), (0.7071, 0.7071, 1.0), (0.8315, 0.5556, 1.0), (0.9239, 0.3827, 1.0), (0.9808, 0.1951, 1.0), (1.0, 7.55e-08, 1.0), (0.9808, -0.1951, 1.0), (0.9239, -0.3827, 1.0), (0.8315, -0.5556, 1.0), (0.7071, -0.7071, 1.0), (0.5556, -0.8315, 1.0), (0.3827, -0.9239, 1.0), (0.1951, -0.9808, 1.0), (-3.258e-07, -1.0, 1.0), (-0.1951, -0.9808, 1.0), (-0.3827, -0.9239, 1.0), (-0.5556, -0.8315, 1.0), (-0.7071, -0.7071, 1.0), (-0.8315, -0.5556, 1.0), (-0.9239, -0.3827, 1.0), (-0.9808, -0.1951, 1.0), (-1.0, 9.656e-07, 1.0), (-1.292, 0.257, -1.0), (-0.9808, 0.1951, 1.0), (-0.9239, 0.3827, 1.0), (-0.8315, 0.5556, 1.0), (-0.7071, 0.7071, 1.0), (-0.5556, 0.8315, 1.0), (-0.3827, 0.9239, 1.0), (-0.1951, 0.9808, 1.0), (5.449e-10, 1.0, -0.2027), (0.1951, 0.9808, -0.2027), (0.3827, 0.9239, -0.2027), (0.5556, 0.8315, -0.2027), (0.7071, 0.7071, -0.2027), (0.8315, 0.5556, -0.2027), (0.9239, 0.3827, -0.2027), (0.9808, 0.1951, -0.2027), (1.0, 7.55e-08, -0.2027), (0.9808, -0.1951, -0.2027), (0.9239, -0.3827, -0.2027), (0.8315, -0.5556, -0.2027), (0.7071, -0.7071, -0.2027), (0.5556, -0.8315, -0.2027), (0.3827, -0.9239, -0.2027), (0.1951, -0.9808, -0.2027), (-3.253e-07, -1.0, -0.2027), (-0.1951, -0.9808, -0.2027), (-0.3827, -0.9239, -0.2027), (-0.5556, -0.8315, -0.2027), (-0.7071, -0.7071, -0.2027), (-0.8315, -0.5556, -0.2027), (-0.9239, -0.3827, -0.2027), (-0.9808, -0.1951, -0.2027), (-1.0, 9.656e-07, -0.2027), (-0.9808, 0.1951, -0.2027), (-0.9239, 0.3827, -0.2027), (-0.8315, 0.5556, -0.2027), (-0.7071, 0.7071, -0.2027), (-0.5556, 0.8315, -0.2027), (-0.3827, 0.9239, -0.2027), (-0.1951, 0.9808, -0.2027), (2.37e-08, 0.8041, -0.2027), (0.1569, 0.7886, -0.2027), (0.3077, 0.7429, -0.2027), (0.4467, 0.6686, -0.2027), (0.5686, 0.5686, -0.2027), (0.6686, 0.4467, -0.2027), (0.7429, 0.3077, -0.2027), (0.7886, 0.1569, -0.2027), (0.8041, 1.165e-07, -0.2027), (0.7886, -0.1569, -0.2027), (0.7429, -0.3077, -0.2027), (0.6686, -0.4467, -0.2027), (0.5686, -0.5686, -0.2027), (0.4467, -0.6686, -0.2027), (0.3077, -0.7429, -0.2027), (0.1569, -0.7886, -0.2027), (-2.383e-07, -0.8041, -0.2027), (-0.1569, -0.7886, -0.2027), (-0.3077, -0.7429, -0.2027), (-0.4467, -0.6686, -0.2027), (-0.5686, -0.5686, -0.2027), (-0.6686, -0.4467, -0.2027), (-0.7429, -0.3077, -0.2027), (-0.7886, -0.1569, -0.2027), (-0.8041, 8.322e-07, -0.2027), (-0.7886, 0.1569, -0.2027), (-0.7429, 0.3077, -0.2027), (-0.6686, 0.4467, -0.2027), (-0.5686, 0.5686, -0.2027), (-0.4467, 0.6686, -0.2027), (-0.3077, 0.7429, -0.2027), (-0.1569, 0.7886, -0.2027), (3.682e-08, 0.6003, -0.2027), (0.1171, 0.5887, -0.2027), (0.2297, 0.5546, -0.2027), (0.3335, 0.4991, -0.2027), (0.4245, 0.4245, -0.2027), (0.4991, 0.3335, -0.2027), (0.5546, 0.2297, -0.2027), (0.5887, 0.1171, -0.2027), (0.6003, 1.635e-07, -0.2027), (0.5887, -0.1171, -0.2027), (0.5546, -0.2297, -0.2027), (0.4991, -0.3335, -0.2027), (0.4245, -0.4245, -0.2027), (0.3335, -0.4991, -0.2027), (0.2297, -0.5546, -0.2027), (0.1171, -0.5887, -0.2027), (-1.588e-07, -0.6003, -0.2027), (-0.1171, -0.5887, -0.2027), (-0.2297, -0.5546, -0.2027), (-0.3335, -0.4991, -0.2027), (-0.4245, -0.4245, -0.2027), (-0.4991, -0.3335, -0.2027), (-0.5546, -0.2297, -0.2027), (-0.5887, -0.1171, -0.2027), (-0.6003, 6.978e-07, -0.2027), (-0.5887, 0.1171, -0.2027), (-0.5546, 0.2297, -0.2027), (-0.4991, 0.3335, -0.2027), (-0.4245, 0.4245, -0.2027), (-0.3335, 0.4991, -0.2027), (-0.2297, 0.5546, -0.2027), (-0.1171, 0.5887, -0.2027), (5.545e-08, 0.3975, -0.2027), (0.07754, 0.3898, -0.2027), (0.1521, 0.3672, -0.2027), (0.2208, 0.3305, -0.2027), (0.281, 0.281, -0.2027), (0.3305, 0.2208, -0.2027), (0.3672, 0.1521, -0.2027), (0.3898, 0.07754, -0.2027), (0.3975, 2.133e-07, -0.2027), (0.3898, -0.07754, -0.2027), (0.3672, -0.1521, -0.2027), (0.3305, -0.2208, -0.2027), (0.281, -0.281, -0.2027), (0.2208, -0.3305, -0.2027), (0.1521, -0.3672, -0.2027), (0.07754, -0.3898, -0.2027), (-7.406e-08, -0.3975, -0.2027), (-0.07754, -0.3898, -0.2027), (-0.1521, -0.3672, -0.2027), (-0.2208, -0.3305, -0.2027), (-0.281, -0.281, -0.2027), (-0.3305, -0.2208, -0.2027), (-0.3672, -0.1521, -0.2027), (-0.3898, -0.07754, -0.2027), (-0.3975, 5.671e-07, -0.2027), (-0.3898, 0.07754, -0.2027), (-0.3672, 0.1521, -0.2027), (-0.3305, 0.2208, -0.2027), (-0.281, 0.281, -0.2027), (-0.2208, 0.3305, -0.2027), (-0.1521, 0.3672, -0.2027), (-0.07754, 0.3898, -0.2027), (6.555e-08, 0.2265, -0.2027), (0.0442, 0.2222, -0.2027), (0.08669, 0.2093, -0.2027), (0.1259, 0.1884, -0.2027), (0.1602, 0.1602, -0.2027), (0.1884, 0.1259, -0.2027), (0.2093, 0.08669, -0.2027), (0.2222, 0.0442, -0.2027), (0.2265, 2.554e-07, -0.2027), (0.2222, -0.0442, -0.2027), (0.2093, -0.08669, -0.2027), (0.1884, -0.1259, -0.2027), (0.1602, -0.1602, -0.2027), (0.1259, -0.1884, -0.2027), (0.08669, -0.2093, -0.2027), (0.0442, -0.2222, -0.2027), (-8.269e-09, -0.2265, -0.2027), (-0.0442, -0.2222, -0.2027), (-0.08669, -0.2093, -0.2027), (-0.1259, -0.1884, -0.2027), (-0.1602, -0.1602, -0.2027), (-0.1884, -0.1259, -0.2027), (-0.2093, -0.08669, -0.2027), (-0.2222, -0.0442, -0.2027), (-0.2265, 4.57e-07, -0.2027), (-0.2222, 0.0442, -0.2027), (-0.2093, 0.08669, -0.2027), (-0.1884, 0.1259, -0.2027), (-0.1602, 0.1602, -0.2027), (-0.1259, 0.1884, -0.2027), (-0.08669, 0.2093, -0.2027), (-0.0442, 0.2222, -0.2027), (7.149e-08, 0.08886, -0.2027), (0.01734, 0.08715, -0.2027), (0.034, 0.08209, -0.2027), (0.04937, 0.07388, -0.2027), (0.06283, 0.06283, -0.2027), (0.07388, 0.04937, -0.2027), (0.08209, 0.034, -0.2027), (0.08715, 0.01734, -0.2027), (0.08886, 2.918e-07, -0.2027), (0.08715, -0.01733, -0.2027), (0.08209, -0.034, -0.2027), (0.07388, -0.04937, -0.2027), (0.06283, -0.06283, -0.2027), (0.04937, -0.07388, -0.2027), (0.034, -0.08209, -0.2027), (0.01734, -0.08715, -0.2027), (4.253e-08, -0.08886, -0.2027), (-0.01734, -0.08715, -0.2027), (-0.034, -0.08209, -0.2027), (-0.04937, -0.07388, -0.2027), (-0.06283, -0.06283, -0.2027), (-0.07388, -0.04937, -0.2027), (-0.08209, -0.034, -0.2027), (-0.08715, -0.01733, -0.2027), (-0.08886, 3.709e-07, -0.2027), (-0.08715, 0.01734, -0.2027), (-0.08209, 0.034, -0.2027), (-0.07388, 0.04937, -0.2027), (-0.06283, 0.06283, -0.2027), (-0.04937, 0.07388, -0.2027), (-0.034, 0.08209, -0.2027), (-0.01733, 0.08715, -0.2027), (7.213e-08, 0.08886, 0.2055), (0.01734, 0.08715, 0.2055), (0.034, 0.08209, 0.2055), (0.04937, 0.07388, 0.2055), (0.06283, 0.06283, 0.2055), (0.07388, 0.04937, 0.2055), (0.08209, 0.034, 0.2055), (0.08715, 0.01734, 0.2055), (0.08886, 2.918e-07, 0.2055), (0.08715, -0.01733, 0.2055), (0.08209, -0.034, 0.2055), (0.07388, -0.04937, 0.2055), (0.06283, -0.06283, 0.2055), (0.04937, -0.07388, 0.2055), (0.034, -0.08209, 0.2055), (0.01734, -0.08715, 0.2055), (4.317e-08, -0.08886, 0.2055), (-0.01734, -0.08715, 0.2055), (-0.034, -0.08209, 0.2055), (-0.04937, -0.07388, 0.2055), (-0.06283, -0.06283, 0.2055), (-0.07388, -0.04937, 0.2055), (-0.08209, -0.034, 0.2055), (-0.08715, -0.01733, 0.2055), (-0.08886, 3.709e-07, 0.2055), (-0.08715, 0.01734, 0.2055), (-0.08209, 0.034, 0.2055), (-0.07388, 0.04937, 0.2055), (-0.06283, 0.06283, 0.2055), (-0.04937, 0.07388, 0.2055), (-0.034, 0.08209, 0.2055), (-0.01733, 0.08715, 0.2055), (5.545e-08, 0.3975, -0.2027), (0.07754, 0.3898, -0.2027), (0.1521, 0.3672, -0.2027), (0.2208, 0.3305, -0.2027), (0.281, 0.281, -0.2027), (0.3305, 0.2208, -0.2027), (0.3672, 0.1521, -0.2027), (0.3898, 0.07754, -0.2027), (0.3975, 2.133e-07, -0.2027), (0.3898, -0.07754, -0.2027), (0.3672, -0.1521, -0.2027), (0.3305, -0.2208, -0.2027), (0.281, -0.281, -0.2027), (0.2208, -0.3305, -0.2027), (0.1521, -0.3672, -0.2027), (0.07754, -0.3898, -0.2027), (-7.406e-08, -0.3975, -0.2027), (-0.07754, -0.3898, -0.2027), (-0.1521, -0.3672, -0.2027), (-0.2208, -0.3305, -0.2027), (-0.281, -0.281, -0.2027), (-0.3305, -0.2208, -0.2027), (-0.3672, -0.1521, -0.2027), (-0.3898, -0.07754, -0.2027), (-0.3975, 5.671e-07, -0.2027), (-0.3898, 0.07754, -0.2027), (-0.3672, 0.1521, -0.2027), (-0.3305, 0.2208, -0.2027), (-0.281, 0.281, -0.2027), (-0.2208, 0.3305, -0.2027), (-0.1521, 0.3672, -0.2027), (-0.07754, 0.3898, -0.2027), (6.555e-08, 0.2265, -0.2027), (0.0442, 0.2222, -0.2027), (0.08669, 0.2093, -0.2027), (0.1259, 0.1884, -0.2027), (0.1602, 0.1602, -0.2027), (0.1884, 0.1259, -0.2027), (0.2093, 0.08669, -0.2027), (0.2222, 0.0442, -0.2027), (0.2265, 2.554e-07, -0.2027), (0.2222, -0.0442, -0.2027), (0.2093, -0.08669, -0.2027), (0.1884, -0.1259, -0.2027), (0.1602, -0.1602, -0.2027), (0.1259, -0.1884, -0.2027), (0.08669, -0.2093, -0.2027), (0.0442, -0.2222, -0.2027), (-8.269e-09, -0.2265, -0.2027), (-0.0442, -0.2222, -0.2027), (-0.08669, -0.2093, -0.2027), (-0.1259, -0.1884, -0.2027), (-0.1602, -0.1602, -0.2027), (-0.1884, -0.1259, -0.2027), (-0.2093, -0.08669, -0.2027), (-0.2222, -0.0442, -0.2027), (-0.2265, 4.57e-07, -0.2027), (-0.2222, 0.0442, -0.2027), (-0.2093, 0.08669, -0.2027), (-0.1884, 0.1259, -0.2027), (-0.1602, 0.1602, -0.2027), (-0.1259, 0.1884, -0.2027), (-0.08669, 0.2093, -0.2027), (-0.0442, 0.2222, -0.2027), (7.213e-08, 0.08886, 0.2055), (0.01734, 0.08715, 0.2055), (0.034, 0.08209, 0.2055), (0.04937, 0.07388, 0.2055), (0.06283, 0.06283, 0.2055), (0.07388, 0.04937, 0.2055), (0.08209, 0.034, 0.2055), (0.08715, 0.01734, 0.2055), (0.08886, 2.918e-07, 0.2055), (0.08715, -0.01733, 0.2055), (0.08209, -0.034, 0.2055), (0.07388, -0.04937, 0.2055), (0.06283, -0.06283, 0.2055), (0.04937, -0.07388, 0.2055), (0.034, -0.08209, 0.2055), (0.01734, -0.08715, 0.2055), (4.317e-08, -0.08886, 0.2055), (-0.01734, -0.08715, 0.2055), (-0.034, -0.08209, 0.2055), (-0.04937, -0.07388, 0.2055), (-0.06283, -0.06283, 0.2055), (-0.07388, -0.04937, 0.2055), (-0.08209, -0.034, 0.2055), (-0.08715, -0.01733, 0.2055), (-0.08886, 3.709e-07, 0.2055), (-0.08715, 0.01734, 0.2055), (-0.08209, 0.034, 0.2055), (-0.07388, 0.04937, 0.2055), (-0.06283, 0.06283, 0.2055), (-0.04937, 0.07388, 0.2055), (-0.034, 0.08209, 0.2055), (-0.01733, 0.08715, 0.2055), (-0.2093, 0.08669, -0.2027), (-0.1884, 0.1259, -0.2027), (-0.1602, 0.1602, -0.2027), (-0.08209, 0.034, -0.2027), (-0.07388, 0.04937, -0.2027), (-0.06283, 0.06283, -0.2027), (5.545e-08, 0.3975, -0.2027), (0.07754, 0.3898, -0.2027), (0.1521, 0.3672, -0.2027), (0.2208, 0.3305, -0.2027), (0.281, 0.281, -0.2027), (0.3305, 0.2208, -0.2027), (0.3672, 0.1521, -0.2027), (0.3898, 0.07754, -0.2027), (0.3975, 2.133e-07, -0.2027), (0.3898, -0.07754, -0.2027), (0.3672, -0.1521, -0.2027), (0.3305, -0.2208, -0.2027), (0.281, -0.281, -0.2027), (0.2208, -0.3305, -0.2027), (0.1521, -0.3672, -0.2027), (0.07754, -0.3898, -0.2027), (-7.406e-08, -0.3975, -0.2027), (-0.07754, -0.3898, -0.2027), (-0.1521, -0.3672, -0.2027), (-0.2208, -0.3305, -0.2027), (-0.281, -0.281, -0.2027), (-0.3305, -0.2208, -0.2027), (-0.3672, -0.1521, -0.2027), (-0.3898, -0.07754, -0.2027), (-0.3975, 5.671e-07, -0.2027), (-0.3898, 0.07754, -0.2027), (-0.3672, 0.1521, -0.2027), (-0.3305, 0.2208, -0.2027), (-0.281, 0.281, -0.2027), (-0.2208, 0.3305, -0.2027), (-0.1521, 0.3672, -0.2027), (-0.07754, 0.3898, -0.2027), (6.555e-08, 0.2265, -0.2027), (0.0442, 0.2222, -0.2027), (0.08669, 0.2093, -0.2027), (0.1259, 0.1884, -0.2027), (0.1602, 0.1602, -0.2027), (0.1884, 0.1259, -0.2027), (0.2093, 0.08669, -0.2027), (0.2222, 0.0442, -0.2027), (0.2265, 2.554e-07, -0.2027), (0.2222, -0.0442, -0.2027), (0.2093, -0.08669, -0.2027), (0.1884, -0.1259, -0.2027), (0.1602, -0.1602, -0.2027), (0.1259, -0.1884, -0.2027), (0.08669, -0.2093, -0.2027), (0.0442, -0.2222, -0.2027), (-8.269e-09, -0.2265, -0.2027), (-0.0442, -0.2222, -0.2027), (-0.08669, -0.2093, -0.2027), (-0.1259, -0.1884, -0.2027), (-0.1602, -0.1602, -0.2027), (-0.1884, -0.1259, -0.2027), (-0.2093, -0.08669, -0.2027), (-0.2222, -0.0442, -0.2027), (-0.2265, 4.57e-07, -0.2027), (-0.2222, 0.0442, -0.2027), (-0.2093, 0.08669, -0.2027), (-0.1884, 0.1259, -0.2027), (-0.1602, 0.1602, -0.2027), (-0.1259, 0.1884, -0.2027), (-0.08669, 0.2093, -0.2027), (-0.0442, 0.2222, -0.2027), (5.545e-08, 0.3975, 0.1318), (0.07754, 0.3898, 0.1318), (0.1521, 0.3672, 0.1318), (0.2208, 0.3305, 0.1318), (0.281, 0.281, 0.1318), (0.3305, 0.2208, 0.1318), (0.3672, 0.1521, 0.1318), (0.3898, 0.07754, 0.1318), (0.3975, 2.133e-07, 0.1318), (0.3898, -0.07754, 0.1318), (0.3672, -0.1521, 0.1318), (0.3305, -0.2208, 0.1318), (0.281, -0.281, 0.1318), (0.2208, -0.3305, 0.1318), (0.1521, -0.3672, 0.1318), (0.07754, -0.3898, 0.1318), (-7.406e-08, -0.3975, 0.1318), (-0.07754, -0.3898, 0.1318), (-0.1521, -0.3672, 0.1318), (-0.2208, -0.3305, 0.1318), (-0.281, -0.281, 0.1318), (-0.3305, -0.2208, 0.1318), (-0.3672, -0.1521, 0.1318), (-0.3898, -0.07754, 0.1318), (-0.3975, 5.671e-07, 0.1318), (-0.3898, 0.07754, 0.1318), (-0.3672, 0.1521, 0.1318), (-0.3305, 0.2208, 0.1318), (-0.281, 0.281, 0.1318), (-0.2208, 0.3305, 0.1318), (-0.1521, 0.3672, 0.1318), (-0.07754, 0.3898, 0.1318), (6.555e-08, 0.2265, 0.1318), (0.0442, 0.2222, 0.1318), (0.08669, 0.2093, 0.1318), (0.1259, 0.1884, 0.1318), (0.1602, 0.1602, 0.1318), (0.1884, 0.1259, 0.1318), (0.2093, 0.08669, 0.1318), (0.2222, 0.0442, 0.1318), (0.2265, 2.554e-07, 0.1318), (0.2222, -0.0442, 0.1318), (0.2093, -0.08669, 0.1318), (0.1884, -0.1259, 0.1318), (0.1602, -0.1602, 0.1318), (0.1259, -0.1884, 0.1318), (0.08669, -0.2093, 0.1318), (0.0442, -0.2222, 0.1318), (-8.269e-09, -0.2265, 0.1318), (-0.0442, -0.2222, 0.1318), (-0.08669, -0.2093, 0.1318), (-0.1259, -0.1884, 0.1318), (-0.1602, -0.1602, 0.1318), (-0.1884, -0.1259, 0.1318), (-0.2093, -0.08669, 0.1318), (-0.2222, -0.0442, 0.1318), (-0.2265, 4.57e-07, 0.1318), (-0.2222, 0.0442, 0.1318), (-0.2093, 0.08669, 0.1318), (-0.1884, 0.1259, 0.1318), (-0.1602, 0.1602, 0.1318), (-0.1259, 0.1884, 0.1318), (-0.08669, 0.2093, 0.1318), (-0.0442, 0.2222, 0.1318), (2.37e-08, 0.8041, 0.392), (0.1569, 0.7886, 0.392), (0.3077, 0.7429, 0.392), (0.4467, 0.6686, 0.392), (0.5686, 0.5686, 0.392), (0.6686, 0.4467, 0.392), (0.7429, 0.3077, 0.392), (0.7886, 0.1569, 0.392), (0.8041, 1.165e-07, 0.392), (0.7886, -0.1569, 0.392), (0.7429, -0.3077, 0.392), (0.6686, -0.4467, 0.392), (0.5686, -0.5686, 0.392), (0.4467, -0.6686, 0.392), (0.3077, -0.7429, 0.392), (0.1569, -0.7886, 0.392), (-2.383e-07, -0.8041, 0.392), (-0.1569, -0.7886, 0.392), (-0.3077, -0.7429, 0.392), (-0.4467, -0.6686, 0.392), (-0.5686, -0.5686, 0.392), (-0.6686, -0.4467, 0.392), (-0.7429, -0.3077, 0.392), (-0.7886, -0.1569, 0.392), (-0.8041, 8.322e-07, 0.392), (-0.7886, 0.1569, 0.392), (-0.7429, 0.3077, 0.392), (-0.6686, 0.4467, 0.392), (-0.5686, 0.5686, 0.392), (-0.4467, 0.6686, 0.392), (-0.3077, 0.7429, 0.392), (-0.1569, 0.7886, 0.392), (3.682e-08, 0.6003, 0.392), (0.1171, 0.5887, 0.392), (0.2297, 0.5546, 0.392), (0.3335, 0.4991, 0.392), (0.4245, 0.4245, 0.392), (0.4991, 0.3335, 0.392), (0.5546, 0.2297, 0.392), (0.5887, 0.1171, 0.392), (0.6003, 1.635e-07, 0.392), (0.5887, -0.1171, 0.392), (0.5546, -0.2297, 0.392), (0.4991, -0.3335, 0.392), (0.4245, -0.4245, 0.392), (0.3335, -0.4991, 0.392), (0.2297, -0.5546, 0.392), (0.1171, -0.5887, 0.392), (-1.588e-07, -0.6003, 0.392), (-0.1171, -0.5887, 0.392), (-0.2297, -0.5546, 0.392), (-0.3335, -0.4991, 0.392), (-0.4245, -0.4245, 0.392), (-0.4991, -0.3335, 0.392), (-0.5546, -0.2297, 0.392), (-0.5887, -0.1171, 0.392), (-0.6003, 6.978e-07, 0.392), (-0.5887, 0.1171, 0.392), (-0.5546, 0.2297, 0.392), (-0.4991, 0.3335, 0.392), (-0.4245, 0.4245, 0.392), (-0.3335, 0.4991, 0.392), (-0.2297, 0.5546, 0.392), (-0.1171, 0.5887, 0.392)], [], [(0, 1, 3, 2), (2, 3, 5, 4), (4, 5, 7, 6), (6, 7, 9, 8), (8, 9, 11, 10), (10, 11, 13, 12), (12, 13, 15, 14), (14, 15, 17, 16), (16, 17, 19, 18), (18, 19, 21, 20), (20, 21, 23, 22), (22, 23, 25, 24), (24, 25, 27, 26), (26, 27, 29, 28), (28, 29, 31, 30), (30, 31, 33, 32), (32, 33, 35, 34), (34, 35, 37, 36), (36, 37, 39, 38), (38, 39, 41, 40), (40, 41, 43, 42), (42, 43, 45, 44), (44, 45, 47, 46), (46, 47, 49, 48), (48, 49, 51, 50), (50, 51, 53, 52), (52, 53, 55, 54), (54, 55, 57, 56), (56, 57, 59, 58), (58, 59, 61, 60), (63, 61, 95, 96), (62, 63, 1, 0), (60, 61, 63, 62), (0, 2, 4, 6, 8, 10, 12, 14, 16, 18, 20, 22, 24, 26, 28, 30, 32, 34, 36, 38, 40, 42, 44, 46, 48, 50, 52, 54, 56, 58, 60, 62), (94, 93, 125, 126), (41, 39, 83, 84), (19, 17, 72, 73), (47, 45, 86, 87), (25, 23, 75, 76), (53, 51, 90, 91), (9, 7, 67, 68), (31, 29, 78, 79), (59, 57, 93, 94), (51, 50, 89, 90), (37, 35, 81, 82), (15, 13, 70, 71), (1, 63, 96, 64), (43, 41, 84, 85), (21, 19, 73, 74), (49, 47, 87, 88), (5, 3, 65, 66), (27, 25, 76, 77), (55, 53, 91, 92), (11, 9, 68, 69), (33, 31, 79, 80), (61, 59, 94, 95), (39, 37, 82, 83), (3, 1, 64, 65), (17, 15, 71, 72), (45, 43, 85, 86), (23, 21, 74, 75), (51, 49, 88, 90), (7, 5, 66, 67), (29, 27, 77, 78), (57, 55, 92, 93), (35, 33, 80, 81), (13, 11, 69, 70), (127, 126, 158, 159), (83, 82, 115, 116), (72, 71, 104, 105), (92, 91, 123, 124), (81, 80, 113, 114), (70, 69, 102, 103), (68, 67, 100, 101), (79, 78, 111, 112), (88, 87, 120, 121), (66, 65, 98, 99), (77, 76, 109, 110), (64, 96, 128, 97), (86, 85, 118, 119), (75, 74, 107, 108), (95, 94, 126, 127), (84, 83, 116, 117), (73, 72, 105, 106), (93, 92, 124, 125), (82, 81, 114, 115), (71, 70, 103, 104), (91, 90, 122, 123), (69, 68, 101, 102), (80, 79, 112, 113), (90, 88, 121, 122), (67, 66, 99, 100), (78, 77, 110, 111), (87, 86, 119, 120), (65, 64, 97, 98), (76, 75, 108, 109), (96, 95, 127, 128), (85, 84, 117, 118), (74, 73, 106, 107), (159, 158, 580, 581), (116, 115, 147, 148), (105, 104, 136, 137), (125, 124, 156, 157), (114, 113, 145, 146), (103, 102, 134, 135), (123, 122, 154, 155), (101, 100, 132, 133), (112, 111, 143, 144), (121, 120, 152, 153), (99, 98, 130, 131), (110, 109, 141, 142), (119, 118, 150, 151), (108, 107, 139, 140), (128, 127, 159, 160), (117, 116, 148, 149), (106, 105, 137, 138), (126, 125, 157, 158), (115, 114, 146, 147), (104, 103, 135, 136), (124, 123, 155, 156), (102, 101, 133, 134), (113, 112, 144, 145), (122, 121, 153, 154), (100, 99, 131, 132), (111, 110, 142, 143), (120, 119, 151, 152), (98, 97, 129, 130), (109, 108, 140, 141), (97, 128, 160, 129), (118, 117, 149, 150), (107, 106, 138, 139), (184, 183, 215, 216), (144, 143, 565, 566), (185, 186, 608, 607), (170, 171, 593, 592), (151, 150, 572, 573), (192, 161, 583, 614), (177, 178, 600, 599), (136, 135, 557, 558), (162, 163, 585, 584), (158, 157, 579, 580), (143, 142, 564, 565), (184, 185, 607, 606), (169, 170, 592, 591), (150, 149, 571, 572), (191, 192, 614, 613), (176, 177, 599, 598), (135, 134, 556, 557), (157, 156, 578, 579), (161, 162, 584, 583), (142, 141, 563, 564), (183, 184, 606, 605), (168, 169, 591, 590), (149, 148, 570, 571), (190, 191, 613, 612), (175, 176, 598, 597), (134, 133, 555, 556), (156, 155, 577, 578), (141, 140, 562, 563), (182, 183, 605, 604), (167, 168, 590, 589), (148, 147, 569, 570), (189, 190, 612, 611), (231, 232, 360, 359), (162, 161, 193, 194), (173, 172, 204, 205), (161, 192, 224, 193), (182, 181, 213, 214), (171, 170, 202, 203), (191, 190, 222, 223), (180, 179, 211, 212), (169, 168, 200, 201), (189, 188, 220, 221), (178, 177, 209, 210), (167, 166, 198, 199), (187, 186, 218, 219), (165, 164, 196, 197), (176, 175, 207, 208), (185, 184, 216, 217), (163, 162, 194, 195), (174, 173, 205, 206), (183, 182, 214, 215), (172, 171, 203, 204), (192, 191, 223, 224), (181, 180, 212, 213), (170, 169, 201, 202), (190, 189, 221, 222), (179, 178, 210, 211), (168, 167, 199, 200), (188, 187, 219, 220), (166, 165, 197, 198), (177, 176, 208, 209), (186, 185, 217, 218), (164, 163, 195, 196), (175, 174, 206, 207), (373, 374, 476, 475), (316, 315, 411, 412), (212, 211, 339, 340), (253, 254, 382, 381), (301, 300, 396, 397), (238, 239, 367, 366), (197, 196, 324, 325), (219, 218, 346, 347), (308, 307, 403, 404), (204, 203, 331, 332), (245, 246, 374, 373), (293, 292, 388, 389), (230, 231, 359, 358), (315, 314, 410, 411), (211, 210, 338, 339), (252, 253, 381, 380), (300, 299, 395, 396), (237, 238, 366, 365), (196, 195, 323, 324), (218, 217, 345, 346), (307, 306, 402, 403), (244, 245, 373, 372), (203, 202, 330, 331), (292, 291, 387, 388), (229, 230, 358, 357), (193, 224, 352, 321), (314, 313, 409, 410), (210, 209, 337, 338), (251, 252, 380, 379), (299, 298, 394, 395), (195, 194, 322, 323), (236, 237, 365, 364), (286, 285, 317, 318), (230, 229, 261, 262), (241, 240, 272, 273), (250, 249, 281, 282), (228, 227, 259, 260), (239, 238, 270, 271), (248, 247, 279, 280), (226, 225, 257, 258), (237, 236, 268, 269), (225, 256, 288, 257), (246, 245, 277, 278), (235, 234, 266, 267), (255, 254, 286, 287), (244, 243, 275, 276), (233, 232, 264, 265), (322, 321, 423, 424), (242, 241, 273, 274), (231, 230, 262, 263), (251, 250, 282, 283), (229, 228, 260, 261), (240, 239, 271, 272), (249, 248, 280, 281), (227, 226, 258, 259), (238, 237, 269, 270), (247, 246, 278, 279), (236, 235, 267, 268), (256, 255, 287, 288), (245, 244, 276, 277), (234, 233, 265, 266), (254, 253, 285, 286), (243, 242, 274, 275), (232, 231, 263, 264), (289, 320, 416, 385), (275, 274, 306, 307), (264, 263, 295, 296), (284, 283, 315, 316), (262, 261, 293, 294), (273, 272, 304, 305), (282, 281, 313, 314), (260, 259, 291, 292), (271, 270, 302, 303), (280, 279, 311, 312), (258, 257, 289, 290), (269, 268, 300, 301), (257, 288, 320, 289), (278, 277, 309, 310), (267, 266, 298, 299), (287, 286, 318, 319), (276, 275, 307, 308), (265, 264, 296, 297), (285, 284, 316, 317), (274, 273, 305, 306), (263, 262, 294, 295), (283, 282, 314, 315), (261, 260, 292, 293), (272, 271, 303, 304), (281, 280, 312, 313), (259, 258, 290, 291), (270, 269, 301, 302), (279, 278, 310, 311), (268, 267, 299, 300), (288, 287, 319, 320), (277, 276, 308, 309), (266, 265, 297, 298), (358, 359, 461, 460), (344, 343, 445, 446), (380, 381, 483, 482), (329, 328, 430, 431), (285, 253, 419, 422), (365, 366, 468, 467), (351, 350, 452, 453), (336, 335, 437, 438), (372, 373, 475, 474), (357, 358, 460, 459), (343, 342, 444, 445), (379, 380, 482, 481), (364, 365, 467, 466), (328, 327, 429, 430), (350, 349, 451, 452), (335, 334, 436, 437), (371, 372, 474, 473), (356, 357, 459, 458), (253, 252, 418, 419), (342, 341, 443, 444), (378, 379, 481, 480), (363, 364, 466, 465), (327, 326, 428, 429), (349, 348, 450, 451), (334, 333, 435, 436), (370, 371, 473, 472), (355, 356, 458, 457), (252, 251, 417, 418), (341, 340, 442, 443), (377, 378, 480, 479), (362, 363, 465, 464), (326, 325, 427, 428), (386, 385, 416, 415, 414, 413, 412, 411, 410, 409, 408, 407, 406, 405, 404, 403, 402, 401, 400, 399, 398, 397, 396, 395, 394, 393, 392, 391, 390, 389, 388, 387), (294, 293, 389, 390), (246, 247, 375, 374), (205, 204, 332, 333), (309, 308, 404, 405), (220, 219, 347, 348), (198, 197, 325, 326), (239, 240, 368, 367), (302, 301, 397, 398), (254, 255, 383, 382), (213, 212, 340, 341), (317, 316, 412, 413), (232, 233, 361, 360), (295, 294, 390, 391), (247, 248, 376, 375), (206, 205, 333, 334), (310, 309, 405, 406), (221, 220, 348, 349), (225, 226, 354, 353), (240, 241, 369, 368), (199, 198, 326, 327), (303, 302, 398, 399), (255, 256, 384, 383), (214, 213, 341, 342), (318, 317, 413, 414), (233, 234, 362, 361), (296, 295, 391, 392), (248, 249, 377, 376), (207, 206, 334, 335), (311, 310, 406, 407), (222, 221, 349, 350), (226, 227, 355, 354), (200, 199, 327, 328), (241, 242, 370, 369), (304, 303, 399, 400), (256, 225, 353, 384), (215, 214, 342, 343), (319, 318, 414, 415), (234, 235, 363, 362), (297, 296, 392, 393), (249, 250, 378, 377), (208, 207, 335, 336), (312, 311, 407, 408), (223, 222, 350, 351), (227, 228, 356, 355), (290, 289, 385, 386), (201, 200, 328, 329), (242, 243, 371, 370), (305, 304, 400, 401), (216, 215, 343, 344), (320, 319, 415, 416), (194, 193, 321, 322), (235, 236, 364, 363), (298, 297, 393, 394), (250, 251, 379, 378), (209, 208, 336, 337), (313, 312, 408, 409), (224, 223, 351, 352), (228, 229, 357, 356), (291, 290, 386, 387), (243, 244, 372, 371), (202, 201, 329, 330), (306, 305, 401, 402), (217, 216, 344, 345), (418, 417, 420, 421), (419, 418, 421, 422), (461, 462, 526, 525), (425, 424, 488, 489), (447, 446, 510, 511), (483, 484, 548, 547), (468, 469, 533, 532), (432, 431, 495, 496), (454, 453, 517, 518), (439, 438, 502, 503), (475, 476, 540, 539), (460, 461, 525, 524), (424, 423, 487, 488), (446, 445, 509, 510), (482, 483, 547, 546), (467, 468, 532, 531), (431, 430, 494, 495), (453, 452, 516, 517), (474, 475, 539, 538), (438, 437, 501, 502), (459, 460, 524, 523), (445, 444, 508, 509), (481, 482, 546, 545), (466, 467, 531, 530), (430, 429, 493, 494), (452, 451, 515, 516), (473, 474, 538, 537), (437, 436, 500, 501), (458, 459, 523, 522), (444, 443, 507, 508), (480, 481, 545, 544), (429, 428, 492, 493), (465, 466, 530, 529), (451, 450, 514, 515), (337, 336, 438, 439), (352, 351, 453, 454), (330, 329, 431, 432), (366, 367, 469, 468), (381, 382, 484, 483), (345, 344, 446, 447), (323, 322, 424, 425), (359, 360, 462, 461), (374, 375, 477, 476), (338, 337, 439, 440), (251, 283, 420, 417), (321, 352, 454, 423), (367, 368, 470, 469), (331, 330, 432, 433), (283, 284, 421, 420), (382, 383, 485, 484), (346, 345, 447, 448), (324, 323, 425, 426), (360, 361, 463, 462), (375, 376, 478, 477), (339, 338, 440, 441), (353, 354, 456, 455), (368, 369, 471, 470), (332, 331, 433, 434), (284, 285, 422, 421), (383, 384, 486, 485), (347, 346, 448, 449), (325, 324, 426, 427), (361, 362, 464, 463), (376, 377, 479, 478), (340, 339, 441, 442), (354, 355, 457, 456), (369, 370, 472, 471), (333, 332, 434, 435), (384, 353, 455, 486), (348, 347, 449, 450), (512, 511, 543, 544), (490, 489, 521, 522), (501, 500, 532, 533), (510, 509, 541, 542), (488, 487, 519, 520), (499, 498, 530, 531), (487, 518, 550, 519), (508, 507, 539, 540), (497, 496, 528, 529), (517, 516, 548, 549), (506, 505, 537, 538), (495, 494, 526, 527), (515, 514, 546, 547), (504, 503, 535, 536), (493, 492, 524, 525), (513, 512, 544, 545), (491, 490, 522, 523), (502, 501, 533, 534), (511, 510, 542, 543), (489, 488, 520, 521), (500, 499, 531, 532), (509, 508, 540, 541), (498, 497, 529, 530), (518, 517, 549, 550), (507, 506, 538, 539), (496, 495, 527, 528), (516, 515, 547, 548), (505, 504, 536, 537), (494, 493, 525, 526), (514, 513, 545, 546), (492, 491, 523, 524), (503, 502, 534, 535), (476, 477, 541, 540), (440, 439, 503, 504), (423, 454, 518, 487), (433, 432, 496, 497), (469, 470, 534, 533), (484, 485, 549, 548), (448, 447, 511, 512), (426, 425, 489, 490), (462, 463, 527, 526), (477, 478, 542, 541), (441, 440, 504, 505), (455, 456, 520, 519), (434, 433, 497, 498), (470, 471, 535, 534), (485, 486, 550, 549), (449, 448, 512, 513), (427, 426, 490, 491), (463, 464, 528, 527), (478, 479, 543, 542), (442, 441, 505, 506), (456, 457, 521, 520), (435, 434, 498, 499), (471, 472, 536, 535), (486, 455, 519, 550), (450, 449, 513, 514), (428, 427, 491, 492), (464, 465, 529, 528), (479, 480, 544, 543), (443, 442, 506, 507), (457, 458, 522, 521), (472, 473, 537, 536), (436, 435, 499, 500), (551, 582, 614, 583), (572, 571, 603, 604), (561, 560, 592, 593), (581, 580, 612, 613), (570, 569, 601, 602), (559, 558, 590, 591), (579, 578, 610, 611), (568, 567, 599, 600), (557, 556, 588, 589), (577, 576, 608, 609), (555, 554, 586, 587), (566, 565, 597, 598), (575, 574, 606, 607), (553, 552, 584, 585), (564, 563, 595, 596), (573, 572, 604, 605), (562, 561, 593, 594), (582, 581, 613, 614), (571, 570, 602, 603), (560, 559, 591, 592), (580, 579, 611, 612), (569, 568, 600, 601), (558, 557, 589, 590), (578, 577, 609, 610), (556, 555, 587, 588), (567, 566, 598, 599), (576, 575, 607, 608), (554, 553, 585, 586), (565, 564, 596, 597), (574, 573, 605, 606), (552, 551, 583, 584), (563, 562, 594, 595), (163, 164, 586, 585), (178, 179, 601, 600), (137, 136, 558, 559), (152, 151, 573, 574), (171, 172, 594, 593), (130, 129, 551, 552), (186, 187, 609, 608), (145, 144, 566, 567), (160, 159, 581, 582), (164, 165, 587, 586), (138, 137, 559, 560), (179, 180, 602, 601), (153, 152, 574, 575), (131, 130, 552, 553), (172, 173, 595, 594), (187, 188, 610, 609), (146, 145, 567, 568), (129, 160, 582, 551), (165, 166, 588, 587), (139, 138, 560, 561), (180, 181, 603, 602), (154, 153, 575, 576), (132, 131, 553, 554), (173, 174, 596, 595), (188, 189, 611, 610), (147, 146, 568, 569), (166, 167, 589, 588), (181, 182, 604, 603), (140, 139, 561, 562), (155, 154, 576, 577), (133, 132, 554, 555), (174, 175, 597, 596)])
me_cylinder.materials.append(mat_material_001)
me_cylinder.use_remesh_preserve_volume = False
me_cylinder.use_remesh_preserve_attributes = False
me_cylinder.use_mirror_vertex_groups = False
me_cylinder.update()

# ---- objects
ob_torus = bpy.data.objects.new('Torus', me_torus)
ob_cylinder = bpy.data.objects.new('Cylinder', me_cylinder)
ob_lamp = bpy.data.objects.new('Lamp', light_lamp)
ob_camera = bpy.data.objects.new('Camera', cam_camera)

# ---- transforms, parenting, visibility, modifiers, constraints
ob_torus.location = (0.0, 0.0, 0.0)
ob_torus.scale = (2.329, 2.329, 1.0)
ob_torus.lineart.crease_threshold = 0.0
ob_cylinder.location = (0.0, 0.0, 0.0)
ob_cylinder.scale = (2.583, 2.583, 0.2127)
ob_cylinder.lineart.crease_threshold = 0.0
ob_lamp.location = (4.076, 1.005, 5.904)
ob_lamp.rotation_euler = (0.6503, 0.05522, 1.866)
ob_lamp.lock_rotations_4d = False
ob_lamp.empty_display_type = 'ARROWS'
ob_lamp.color = (0.0, 0.0, 0.0, 0.0)
ob_lamp.lineart.crease_threshold = 0.0
ob_camera.location = (7.481, -6.508, 5.344)
ob_camera.rotation_euler = (1.109, 0.01082, 0.8149)
ob_camera.lock_rotations_4d = False
ob_camera.empty_display_type = 'ARROWS'
ob_camera.color = (0.0, 0.0, 0.0, 0.0)
ob_camera.display_type = 'WIRE'
ob_camera.lineart.crease_threshold = 0.0

# ---- collection membership
col_collection_1.objects.link(ob_torus)
col_collection_1.objects.link(ob_cylinder)
col_collection_1.objects.link(ob_lamp)
col_collection_1.objects.link(ob_camera)

# ---- scene / render settings (as saved in the file)
scene.camera = ob_camera
scene.frame_start = 1; scene.frame_end = 250; scene.frame_set(1)
scene.render.engine = 'BLENDER_EEVEE_NEXT'
scene.render.image_settings.compression = 90
scene.render.resolution_percentage = 50
scene.render.dither_intensity = 0.0
scene.cycles.use_denoising = False
scene.cycles.samples = 10
scene.cycles.sampling_pattern = 'TABULATED_SOBOL'
scene.cycles.light_sampling_threshold = 0.0
scene.cycles.use_adaptive_sampling = False
scene.cycles.use_light_tree = False
scene.cycles.blur_glossy = 0.0
scene.cycles.volume_bounces = 1
scene.cycles.pixel_filter_type = 'GAUSSIAN'
scene.cycles.sample_clamp_indirect = 0.0
scene.view_settings.view_transform = 'Standard'
bpy.context.view_layer.update()
